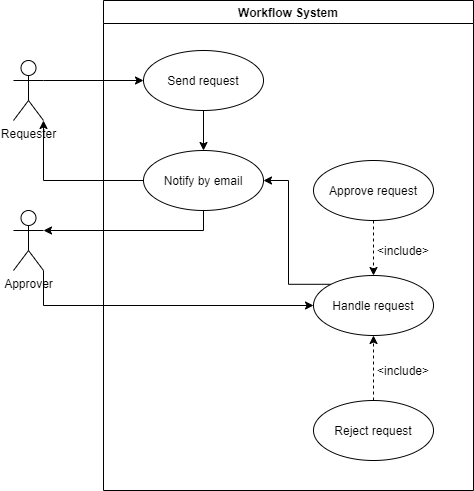

The diagram above was exported from draw.io. Its source (the exported page's mxGraphModel, read from the mxfile embedded in the PNG):
<mxGraphModel dx="569" dy="403" grid="1" gridSize="10" guides="1" tooltips="1" connect="1" arrows="1" fold="1" page="1" pageScale="1" pageWidth="850" pageHeight="1100" math="0" shadow="0">
  <root>
    <mxCell id="0" />
    <mxCell id="1" parent="0" />
    <mxCell id="n52Yh-E2T-AflfURcNqM-19" style="edgeStyle=orthogonalEdgeStyle;rounded=0;orthogonalLoop=1;jettySize=auto;html=1;exitX=1;exitY=0.3333333333333333;exitDx=0;exitDy=0;exitPerimeter=0;entryX=0;entryY=0.5;entryDx=0;entryDy=0;" edge="1" parent="1" source="n52Yh-E2T-AflfURcNqM-1" target="n52Yh-E2T-AflfURcNqM-9">
      <mxGeometry relative="1" as="geometry" />
    </mxCell>
    <mxCell id="n52Yh-E2T-AflfURcNqM-1" value="Requester" style="shape=umlActor;verticalLabelPosition=bottom;verticalAlign=top;html=1;outlineConnect=0;" vertex="1" parent="1">
      <mxGeometry x="60" y="70" width="30" height="60" as="geometry" />
    </mxCell>
    <mxCell id="n52Yh-E2T-AflfURcNqM-8" value="Workflow System" style="swimlane;" vertex="1" parent="1">
      <mxGeometry x="150" y="10" width="370" height="490" as="geometry" />
    </mxCell>
    <mxCell id="n52Yh-E2T-AflfURcNqM-18" style="edgeStyle=orthogonalEdgeStyle;rounded=0;orthogonalLoop=1;jettySize=auto;html=1;exitX=0.5;exitY=1;exitDx=0;exitDy=0;" edge="1" parent="n52Yh-E2T-AflfURcNqM-8" source="n52Yh-E2T-AflfURcNqM-9" target="n52Yh-E2T-AflfURcNqM-12">
      <mxGeometry relative="1" as="geometry" />
    </mxCell>
    <mxCell id="n52Yh-E2T-AflfURcNqM-9" value="Send request" style="ellipse;whiteSpace=wrap;html=1;" vertex="1" parent="n52Yh-E2T-AflfURcNqM-8">
      <mxGeometry x="40" y="50" width="120" height="60" as="geometry" />
    </mxCell>
    <mxCell id="n52Yh-E2T-AflfURcNqM-12" value="Notify by email" style="ellipse;whiteSpace=wrap;html=1;" vertex="1" parent="n52Yh-E2T-AflfURcNqM-8">
      <mxGeometry x="40" y="150" width="120" height="60" as="geometry" />
    </mxCell>
    <mxCell id="n52Yh-E2T-AflfURcNqM-10" value="Approve request" style="ellipse;whiteSpace=wrap;html=1;" vertex="1" parent="n52Yh-E2T-AflfURcNqM-8">
      <mxGeometry x="210" y="160" width="120" height="60" as="geometry" />
    </mxCell>
    <mxCell id="n52Yh-E2T-AflfURcNqM-11" value="Reject request" style="ellipse;whiteSpace=wrap;html=1;" vertex="1" parent="n52Yh-E2T-AflfURcNqM-8">
      <mxGeometry x="210" y="400" width="120" height="60" as="geometry" />
    </mxCell>
    <mxCell id="n52Yh-E2T-AflfURcNqM-28" style="edgeStyle=orthogonalEdgeStyle;rounded=0;orthogonalLoop=1;jettySize=auto;html=1;exitX=0;exitY=0;exitDx=0;exitDy=0;entryX=1;entryY=0.5;entryDx=0;entryDy=0;" edge="1" parent="n52Yh-E2T-AflfURcNqM-8" source="n52Yh-E2T-AflfURcNqM-21" target="n52Yh-E2T-AflfURcNqM-12">
      <mxGeometry relative="1" as="geometry" />
    </mxCell>
    <mxCell id="n52Yh-E2T-AflfURcNqM-21" value="Handle request" style="ellipse;whiteSpace=wrap;html=1;" vertex="1" parent="n52Yh-E2T-AflfURcNqM-8">
      <mxGeometry x="210" y="275" width="120" height="60" as="geometry" />
    </mxCell>
    <mxCell id="n52Yh-E2T-AflfURcNqM-23" style="edgeStyle=orthogonalEdgeStyle;rounded=0;orthogonalLoop=1;jettySize=auto;html=1;exitX=0.5;exitY=1;exitDx=0;exitDy=0;entryX=0.5;entryY=0;entryDx=0;entryDy=0;dashed=1;" edge="1" parent="n52Yh-E2T-AflfURcNqM-8" source="n52Yh-E2T-AflfURcNqM-10" target="n52Yh-E2T-AflfURcNqM-21">
      <mxGeometry relative="1" as="geometry" />
    </mxCell>
    <mxCell id="n52Yh-E2T-AflfURcNqM-25" style="edgeStyle=orthogonalEdgeStyle;rounded=0;orthogonalLoop=1;jettySize=auto;html=1;exitX=0.5;exitY=0;exitDx=0;exitDy=0;entryX=0.5;entryY=1;entryDx=0;entryDy=0;dashed=1;" edge="1" parent="n52Yh-E2T-AflfURcNqM-8" source="n52Yh-E2T-AflfURcNqM-11" target="n52Yh-E2T-AflfURcNqM-21">
      <mxGeometry relative="1" as="geometry" />
    </mxCell>
    <mxCell id="n52Yh-E2T-AflfURcNqM-24" value="&amp;lt;include&amp;gt;" style="text;html=1;strokeColor=none;fillColor=none;align=center;verticalAlign=middle;whiteSpace=wrap;rounded=0;" vertex="1" parent="n52Yh-E2T-AflfURcNqM-8">
      <mxGeometry x="280" y="240" width="40" height="20" as="geometry" />
    </mxCell>
    <mxCell id="n52Yh-E2T-AflfURcNqM-26" value="&amp;lt;include&amp;gt;" style="text;html=1;strokeColor=none;fillColor=none;align=center;verticalAlign=middle;whiteSpace=wrap;rounded=0;" vertex="1" parent="n52Yh-E2T-AflfURcNqM-8">
      <mxGeometry x="280" y="360" width="40" height="20" as="geometry" />
    </mxCell>
    <mxCell id="n52Yh-E2T-AflfURcNqM-27" style="edgeStyle=orthogonalEdgeStyle;rounded=0;orthogonalLoop=1;jettySize=auto;html=1;exitX=1;exitY=1;exitDx=0;exitDy=0;exitPerimeter=0;entryX=0;entryY=0.5;entryDx=0;entryDy=0;" edge="1" parent="1" source="n52Yh-E2T-AflfURcNqM-16" target="n52Yh-E2T-AflfURcNqM-21">
      <mxGeometry relative="1" as="geometry" />
    </mxCell>
    <mxCell id="n52Yh-E2T-AflfURcNqM-16" value="Approver" style="shape=umlActor;verticalLabelPosition=bottom;verticalAlign=top;html=1;outlineConnect=0;" vertex="1" parent="1">
      <mxGeometry x="60" y="220" width="30" height="60" as="geometry" />
    </mxCell>
    <mxCell id="n52Yh-E2T-AflfURcNqM-20" style="edgeStyle=orthogonalEdgeStyle;rounded=0;orthogonalLoop=1;jettySize=auto;html=1;exitX=0.5;exitY=1;exitDx=0;exitDy=0;entryX=1;entryY=0.3333333333333333;entryDx=0;entryDy=0;entryPerimeter=0;" edge="1" parent="1" source="n52Yh-E2T-AflfURcNqM-12" target="n52Yh-E2T-AflfURcNqM-16">
      <mxGeometry relative="1" as="geometry" />
    </mxCell>
    <mxCell id="n52Yh-E2T-AflfURcNqM-29" style="edgeStyle=orthogonalEdgeStyle;rounded=0;orthogonalLoop=1;jettySize=auto;html=1;exitX=0;exitY=0.5;exitDx=0;exitDy=0;entryX=1;entryY=1;entryDx=0;entryDy=0;entryPerimeter=0;" edge="1" parent="1" source="n52Yh-E2T-AflfURcNqM-12" target="n52Yh-E2T-AflfURcNqM-1">
      <mxGeometry relative="1" as="geometry" />
    </mxCell>
  </root>
</mxGraphModel>